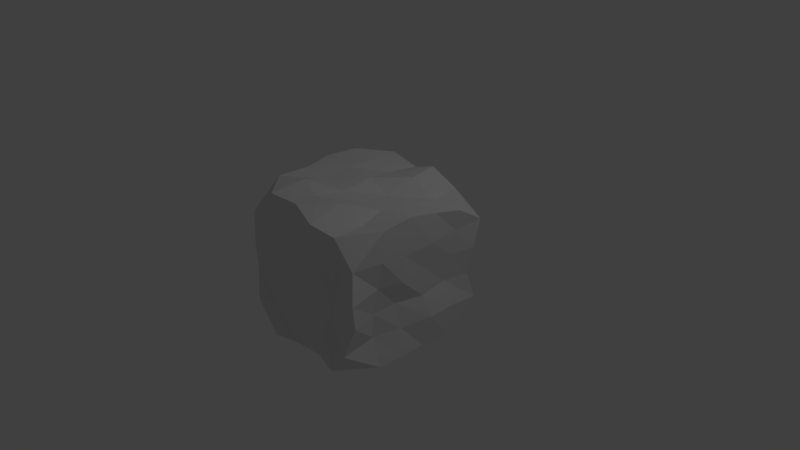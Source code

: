 # Source: TrashCube.blend  (saved by Blender 2.79.0; exported with 4.5.12 LTS)
import bpy
from mathutils import Matrix  # noqa: F401  (used for matrix-valued properties, if any)

bpy.ops.wm.read_factory_settings(use_empty=True)
scene = bpy.context.scene
scene.name = 'Scene'

# ---- collections
col_collection_1 = bpy.data.collections.new('Collection 1'); scene.collection.children.link(col_collection_1)

# ---- materials (node trees are filled in below, after node groups)
mat_matpolyart = bpy.data.materials.new('MatPolyArt')
mat_matpolyart.alpha_threshold = 0.0
mat_matpolyart.use_transparent_shadow = False
mat_matpolyart.roughness = 0.5
mat_matpolyart.specular_intensity = 0.112

# ---- material node trees

# ---- world
world_world = bpy.data.worlds.new('World'); scene.world = world_world
world_world.color = (0.05088, 0.05088, 0.05088)
world_world.use_sun_shadow = False
world_world.sun_shadow_jitter_overblur = 0.0
world_world.cycles.sampling_method = 'MANUAL'

# ---- cameras
cam_camera = bpy.data.cameras.new('Camera')
cam_camera.clip_end = 100.0
cam_camera.lens = 35.0
cam_camera.sensor_width = 32.0
cam_camera.sensor_height = 18.0
cam_camera.ortho_scale = 7.314
cam_camera.dof.focus_distance = 0.0
cam_camera.dof.aperture_fstop = 128.0

# ---- lights
light_lamp = bpy.data.lights.new('Lamp', 'POINT')
light_lamp.transmission_factor = 0.0
light_lamp.cutoff_distance = 30.0
light_lamp.energy = 100.0
light_lamp.shadow_buffer_clip_start = 1.001
light_lamp.shadow_soft_size = 0.1
light_lamp.shadow_maximum_resolution = 0.006
light_lamp.use_absolute_resolution = True

# ---- meshes
me_cube = bpy.data.meshes.new('Cube')
me_cube.from_pydata([(0.5206, 0.9632, -1.03), (0.1599, 0.995, -1.023), (-0.1821, 1.001, -1.012), (-0.5849, 0.9823, -0.9593), (-0.5686, 0.9726, 0.9814), (-0.1265, 0.9477, 0.9045), (0.1942, 0.9464, 1.005), (0.5804, 0.9619, 0.8201), (-0.5856, -1.108, -1.016), (-0.2796, -1.004, -1.037), (0.1485, -0.9829, -1.02), (0.5028, -1.089, -1.03), (0.6195, -1.06, 0.836), (0.2324, -1.092, 0.8729), (-0.1503, -0.9994, 0.9758), (-0.6239, -1.012, 0.9647), (-1.026, 0.5885, -1.027), (-1.063, 0.1779, -1.029), (-0.9337, -0.2667, -1.026), (-0.9492, -0.6322, -1.047), (-0.9233, -0.6637, 1.004), (-0.8967, -0.209, 1.008), (-1.029, 0.2048, 1.008), (-0.9201, 0.5883, 1.032), (0.8414, -0.5963, -1.04), (0.8918, -0.2731, -1.018), (0.8707, 0.1221, -1.029), (0.8778, 0.5855, -1.05), (1.012, 0.5957, 0.7757), (1.006, 0.1823, 0.8737), (1.02, -0.2155, 0.9631), (0.9995, -0.6357, 0.9153), (0.63, 0.549, 0.8047), (0.6146, 0.1739, 0.8454), (0.5726, -0.2907, 0.9143), (0.5992, -0.618, 0.8251), (0.2376, 0.547, 0.9826), (0.1923, 0.149, 0.8412), (0.2096, -0.2722, 0.8934), (0.2198, -0.6558, 0.9914), (-0.2171, 0.5703, 0.9046), (-0.1382, 0.1701, 0.9728), (-0.1147, -0.3131, 0.943), (-0.2115, -0.6483, 0.9526), (-0.5644, 0.5644, 0.9855), (-0.5749, 0.1881, 0.979), (-0.5391, -0.2932, 0.9644), (-0.5129, -0.5896, 1.059), (-0.5985, 0.6019, -1.036), (-0.6109, 0.1883, -1.009), (-0.5277, -0.244, -1.011), (-0.5859, -0.6889, -1.007), (-0.2129, 0.5736, -1.03), (-0.2235, 0.1583, -1.03), (-0.2369, -0.2888, -1.011), (-0.1689, -0.6697, -1.042), (0.2009, 0.5714, -1.01), (0.1282, 0.13, -1.017), (0.1275, -0.2273, -1.022), (0.161, -0.5789, -1.023), (0.4642, 0.6131, -1.045), (0.4459, 0.2153, -1.018), (0.5058, -0.299, -1.056), (0.4813, -0.6133, -1.044), (-0.9342, -1.104, -0.6175), (-1.061, -0.9896, -0.2073), (-0.9064, -1.111, 0.1807), (-1.004, -1.031, 0.5995), (-0.9737, 0.9794, 0.5942), (-0.9188, 0.9664, 0.1873), (-1.009, 0.9701, -0.1654), (-0.884, 0.9834, -0.5899), (1.027, 0.9533, 0.5543), (0.998, 0.8844, 0.1626), (0.9067, 0.8734, -0.2486), (0.937, 0.9937, -0.625), (0.9356, -1.066, 0.5094), (0.9904, -1.124, 0.1074), (0.9508, -1.06, -0.2349), (0.8071, -1.127, -0.6614), (0.5956, -0.9942, 0.4684), (0.5431, -0.9995, 0.153), (0.5217, -1.06, -0.2467), (0.4908, -1.014, -0.6175), (0.1759, -1.094, 0.5646), (0.115, -1.2, 0.06215), (0.17, -1.196, -0.2535), (0.1027, -1.132, -0.6491), (-0.188, -1.056, 0.5987), (-0.1687, -1.201, 0.1313), (-0.1816, -1.197, -0.2674), (-0.2208, -1.108, -0.651), (-0.5492, -1.109, 0.5503), (-0.5984, -1.143, 0.1189), (-0.6198, -1.108, -0.2401), (-0.5601, -1.052, -0.6435), (-0.5921, 0.9457, 0.5413), (-0.515, 0.9899, 0.1919), (-0.4633, 0.9511, -0.1952), (-0.4814, 0.9611, -0.5779), (-0.2025, 0.9639, 0.5318), (-0.2219, 0.9705, 0.1855), (-0.1547, 0.9369, -0.2503), (-0.1135, 0.9834, -0.609), (0.161, 0.9622, 0.5392), (0.1747, 0.9559, 0.1772), (0.1523, 0.9747, -0.2228), (0.177, 0.9896, -0.578), (0.6148, 0.9619, 0.5004), (0.5557, 0.876, 0.1833), (0.5176, 0.8886, -0.2838), (0.5459, 0.9106, -0.6055), (0.9567, 0.5755, 0.492), (0.916, 0.5388, 0.1446), (0.8439, 0.5088, -0.2405), (0.929, 0.5711, -0.6051), (0.9943, 0.1461, 0.4815), (0.9139, 0.093, 0.1265), (0.8882, 0.08963, -0.2674), (0.9488, 0.1823, -0.599), (0.982, -0.2929, 0.4585), (0.9575, -0.3042, 0.09312), (0.8206, -0.3092, -0.2463), (0.8481, -0.2483, -0.6179), (0.973, -0.6478, 0.4981), (0.8626, -0.6251, 0.09264), (0.7943, -0.6501, -0.2689), (0.765, -0.6285, -0.6217), (-0.9187, -0.6357, 0.5531), (-0.8601, -0.5785, 0.1791), (-0.9519, -0.7144, -0.2172), (-0.9526, -0.5944, -0.6001), (-0.9551, -0.2905, 0.6108), (-0.8091, -0.2233, 0.1797), (-0.784, -0.2224, -0.1666), (-0.8238, -0.3223, -0.6114), (-0.891, 0.1877, 0.5767), (-0.7938, 0.1767, 0.2055), (-0.8176, 0.1671, -0.2199), (-0.8173, 0.1181, -0.6085), (-0.9511, 0.5968, 0.602), (-0.812, 0.515, 0.1967), (-0.7885, 0.5876, -0.1801), (-0.7953, 0.6121, -0.5804), (-1.004, -1.031, 0.5996), (-0.624, -1.012, 0.9647), (-0.9233, -0.6637, 1.004), (0.9995, -0.6358, 0.9153), (0.6196, -1.06, 0.8361), (0.9356, -1.066, 0.5095), (-0.9492, -0.6322, -1.047), (-0.5857, -1.108, -1.016), (-0.9342, -1.104, -0.6175), (-0.884, 0.9834, -0.5899), (-0.585, 0.9823, -0.9593), (-1.026, 0.5885, -1.027), (-0.9201, 0.5883, 1.032), (-0.5687, 0.9726, 0.9814), (-0.9737, 0.9794, 0.5942), (0.8071, -1.127, -0.6615), (0.5029, -1.089, -1.03), (0.8414, -0.5963, -1.04), (0.937, 0.9937, -0.6251), (0.8778, 0.5856, -1.05), (0.5206, 0.9632, -1.03), (0.5804, 0.9619, 0.8201), (1.012, 0.5958, 0.7757), (1.027, 0.9533, 0.5544)], [], [(24, 127, 79, 159, 161), (47, 20, 146, 145, 15), (0, 111, 75, 162, 164), (31, 35, 12, 148, 147), (76, 149, 148, 12, 80), (35, 39, 13, 12), (39, 43, 14, 13), (43, 47, 15, 14), (8, 95, 64, 152, 151), (51, 55, 9, 8), (55, 59, 10, 9), (59, 63, 11, 10), (124, 31, 147, 149, 76), (80, 12, 13, 84), (84, 13, 14, 88), (88, 14, 15, 92), (140, 23, 156, 158, 68), (96, 4, 5, 100), (100, 5, 6, 104), (104, 6, 7, 108), (1, 0, 60, 56), (56, 60, 61, 57), (57, 61, 62, 58), (58, 62, 63, 59), (2, 1, 56, 52), (52, 56, 57, 53), (53, 57, 58, 54), (54, 58, 59, 55), (3, 2, 52, 48), (48, 52, 53, 49), (49, 53, 54, 50), (50, 54, 55, 51), (4, 157, 156, 23, 44), (16, 48, 49, 17), (17, 49, 50, 18), (18, 50, 51, 19), (5, 4, 44, 40), (40, 44, 45, 41), (41, 45, 46, 42), (42, 46, 47, 43), (6, 5, 40, 36), (36, 40, 41, 37), (37, 41, 42, 38), (38, 42, 43, 39), (7, 6, 36, 32), (32, 36, 37, 33), (33, 37, 38, 34), (34, 38, 39, 35), (72, 167, 166, 28, 112), (28, 32, 33, 29), (29, 33, 34, 30), (30, 34, 35, 31), (68, 158, 157, 4, 96), (44, 23, 22, 45), (45, 22, 21, 46), (46, 21, 20, 47), (166, 165, 7, 32, 28), (60, 27, 26, 61), (61, 26, 25, 62), (62, 25, 24, 63), (108, 7, 165, 167, 72), (112, 28, 29, 116), (116, 29, 30, 120), (120, 30, 31, 124), (92, 15, 145, 144, 67), (128, 20, 21, 132), (132, 21, 22, 136), (136, 22, 23, 140), (17, 139, 143, 16), (139, 138, 142, 143), (138, 137, 141, 142), (137, 136, 140, 141), (18, 135, 139, 17), (135, 134, 138, 139), (134, 133, 137, 138), (133, 132, 136, 137), (19, 131, 135, 18), (131, 130, 134, 135), (130, 129, 133, 134), (129, 128, 132, 133), (19, 51, 8, 151, 150), (64, 65, 130, 131), (65, 66, 129, 130), (66, 67, 128, 129), (25, 123, 127, 24), (123, 122, 126, 127), (122, 121, 125, 126), (121, 120, 124, 125), (26, 119, 123, 25), (119, 118, 122, 123), (118, 117, 121, 122), (117, 116, 120, 121), (27, 115, 119, 26), (115, 114, 118, 119), (114, 113, 117, 118), (113, 112, 116, 117), (0, 164, 163, 27, 60), (75, 74, 114, 115), (74, 73, 113, 114), (73, 72, 112, 113), (1, 107, 111, 0), (107, 106, 110, 111), (106, 105, 109, 110), (105, 104, 108, 109), (2, 103, 107, 1), (103, 102, 106, 107), (102, 101, 105, 106), (101, 100, 104, 105), (3, 99, 103, 2), (99, 98, 102, 103), (98, 97, 101, 102), (97, 96, 100, 101), (155, 154, 3, 48, 16), (71, 70, 98, 99), (70, 69, 97, 98), (69, 68, 96, 97), (9, 91, 95, 8), (91, 90, 94, 95), (90, 89, 93, 94), (89, 88, 92, 93), (10, 87, 91, 9), (87, 86, 90, 91), (86, 85, 89, 90), (85, 84, 88, 89), (11, 83, 87, 10), (83, 82, 86, 87), (82, 81, 85, 86), (81, 80, 84, 85), (63, 24, 161, 160, 11), (79, 78, 82, 83), (78, 77, 81, 82), (77, 76, 80, 81), (16, 143, 71, 153, 155), (95, 94, 65, 64), (94, 93, 66, 65), (93, 92, 67, 66), (160, 159, 79, 83, 11), (127, 126, 78, 79), (126, 125, 77, 78), (125, 124, 76, 77), (163, 162, 75, 115, 27), (111, 110, 74, 75), (110, 109, 73, 74), (109, 108, 72, 73), (154, 153, 71, 99, 3), (143, 142, 70, 71), (142, 141, 69, 70), (141, 140, 68, 69), (144, 145, 146), (147, 148, 149), (67, 144, 146, 20, 128), (150, 151, 152), (153, 154, 155), (156, 157, 158), (159, 160, 161), (162, 163, 164), (165, 166, 167), (150, 152, 64, 131, 19)])
_uv = me_cube.uv_layers.new(name='UVMap')
_uv.uv.foreach_set('vector', [0.398, 0.004811, 0.4745, 0.004811, 0.4745, 0.08129, 0.4745, 0.08129, 0.398, 0.004821, 0.398, 0.004811, 0.4745, 0.004811, 0.4745, 0.004821, 0.398, 0.08129, 0.398, 0.08129, 0.398, 0.004811, 0.4745, 0.004811, 0.4745, 0.08129, 0.4745, 0.08129, 0.398, 0.004821, 0.398, 0.004811, 0.4745, 0.004811, 0.4745, 0.08129, 0.4745, 0.08129, 0.398, 0.004821, 0.398, 0.004811, 0.398, 0.004811, 0.4745, 0.08128, 0.4745, 0.08129, 0.398, 0.08129, 0.398, 0.004811, 0.4745, 0.004811, 0.4745, 0.08129, 0.398, 0.08129, 0.398, 0.004811, 0.4745, 0.004811, 0.4745, 0.08129, 0.398, 0.08129, 0.398, 0.004811, 0.4745, 0.004811, 0.4745, 0.08129, 0.398, 0.08129, 0.398, 0.004811, 0.4745, 0.004811, 0.4745, 0.08129, 0.4745, 0.08129, 0.398, 0.004821, 0.398, 0.004811, 0.4745, 0.004811, 0.4745, 0.08129, 0.398, 0.08129, 0.398, 0.004811, 0.4745, 0.004811, 0.4745, 0.08129, 0.398, 0.08129, 0.398, 0.004811, 0.4745, 0.004811, 0.4745, 0.08129, 0.398, 0.08129, 0.398, 0.004811, 0.4745, 0.004811, 0.4745, 0.004821, 0.398, 0.08129, 0.398, 0.08129, 0.398, 0.004811, 0.4745, 0.004811, 0.4745, 0.08129, 0.398, 0.08129, 0.398, 0.004811, 0.4745, 0.004811, 0.4745, 0.08129, 0.398, 0.08129, 0.398, 0.004811, 0.4745, 0.004811, 0.4745, 0.08129, 0.398, 0.08129, 0.398, 0.004811, 0.4745, 0.004811, 0.4745, 0.004821, 0.398, 0.08129, 0.398, 0.08129, 0.398, 0.004811, 0.4745, 0.004811, 0.4745, 0.08129, 0.398, 0.08129, 0.398, 0.004811, 0.4745, 0.004811, 0.4745, 0.08129, 0.398, 0.08129, 0.398, 0.004811, 0.4745, 0.004811, 0.4745, 0.08129, 0.398, 0.08129, 0.398, 0.004811, 0.4745, 0.004811, 0.4745, 0.08129, 0.398, 0.08129, 0.398, 0.004811, 0.4745, 0.004811, 0.4745, 0.08129, 0.398, 0.08129, 0.398, 0.004811, 0.4745, 0.004811, 0.4745, 0.08129, 0.398, 0.08129, 0.398, 0.004811, 0.4745, 0.004811, 0.4745, 0.08129, 0.398, 0.08129, 0.398, 0.004811, 0.4745, 0.004811, 0.4745, 0.08129, 0.398, 0.08129, 0.398, 0.004811, 0.4745, 0.004811, 0.4745, 0.08129, 0.398, 0.08129, 0.398, 0.004811, 0.4745, 0.004811, 0.4745, 0.08129, 0.398, 0.08129, 0.398, 0.004811, 0.4745, 0.004811, 0.4745, 0.08129, 0.398, 0.08129, 0.398, 0.004811, 0.4745, 0.004811, 0.4745, 0.08129, 0.398, 0.08129, 0.398, 0.004811, 0.4745, 0.004811, 0.4745, 0.08129, 0.398, 0.08129, 0.398, 0.004811, 0.4745, 0.004811, 0.4745, 0.08129, 0.398, 0.08129, 0.398, 0.004811, 0.4745, 0.004811, 0.4745, 0.08129, 0.398, 0.08129, 0.398, 0.004811, 0.398, 0.004811, 0.4745, 0.08128, 0.4745, 0.08129, 0.398, 0.08129, 0.398, 0.004811, 0.4745, 0.004811, 0.4745, 0.08129, 0.398, 0.08129, 0.398, 0.004811, 0.4745, 0.004811, 0.4745, 0.08129, 0.398, 0.08129, 0.398, 0.004811, 0.4745, 0.004811, 0.4745, 0.08129, 0.398, 0.08129, 0.398, 0.004811, 0.4745, 0.004811, 0.4745, 0.08129, 0.398, 0.08129, 0.398, 0.004811, 0.4745, 0.004811, 0.4745, 0.08129, 0.398, 0.08129, 0.398, 0.004811, 0.4745, 0.004811, 0.4745, 0.08129, 0.398, 0.08129, 0.398, 0.004811, 0.4745, 0.004811, 0.4745, 0.08129, 0.398, 0.08129, 0.398, 0.004811, 0.4745, 0.004811, 0.4745, 0.08129, 0.398, 0.08129, 0.398, 0.004811, 0.4745, 0.004811, 0.4745, 0.08129, 0.398, 0.08129, 0.398, 0.004811, 0.4745, 0.004811, 0.4745, 0.08129, 0.398, 0.08129, 0.398, 0.004811, 0.4745, 0.004811, 0.4745, 0.08129, 0.398, 0.08129, 0.398, 0.004811, 0.4745, 0.004811, 0.4745, 0.08129, 0.398, 0.08129, 0.398, 0.004811, 0.4745, 0.004811, 0.4745, 0.08129, 0.398, 0.08129, 0.398, 0.004811, 0.4745, 0.004811, 0.4745, 0.08129, 0.398, 0.08129, 0.398, 0.004811, 0.4745, 0.004811, 0.4745, 0.08129, 0.398, 0.08129, 0.398, 0.004811, 0.398, 0.004811, 0.4745, 0.08128, 0.4745, 0.08129, 0.398, 0.08129, 0.398, 0.004811, 0.4745, 0.004811, 0.4745, 0.08129, 0.398, 0.08129, 0.398, 0.004811, 0.4745, 0.004811, 0.4745, 0.08129, 0.398, 0.08129, 0.398, 0.004811, 0.4745, 0.004811, 0.4745, 0.08129, 0.398, 0.08129, 0.398, 0.004811, 0.398, 0.004811, 0.4745, 0.08128, 0.4745, 0.08129, 0.398, 0.08129, 0.398, 0.004811, 0.4745, 0.004811, 0.4745, 0.08129, 0.398, 0.08129, 0.398, 0.004811, 0.4745, 0.004811, 0.4745, 0.08129, 0.398, 0.08129, 0.398, 0.004811, 0.4745, 0.004811, 0.4745, 0.08129, 0.398, 0.08129, 0.398, 0.08128, 0.4745, 0.004811, 0.4745, 0.004811, 0.4745, 0.08129, 0.398, 0.08129, 0.398, 0.004811, 0.4745, 0.004811, 0.4745, 0.08129, 0.398, 0.08129, 0.398, 0.004811, 0.4745, 0.004811, 0.4745, 0.08129, 0.398, 0.08129, 0.398, 0.004811, 0.4745, 0.004811, 0.4745, 0.08129, 0.398, 0.08129, 0.398, 0.004811, 0.4745, 0.004811, 0.4745, 0.004821, 0.398, 0.08129, 0.398, 0.08129, 0.398, 0.004811, 0.4745, 0.004811, 0.4745, 0.08129, 0.398, 0.08129, 0.398, 0.004811, 0.4745, 0.004811, 0.4745, 0.08129, 0.398, 0.08129, 0.398, 0.004811, 0.4745, 0.004811, 0.4745, 0.08129, 0.398, 0.08129, 0.398, 0.004811, 0.4745, 0.004811, 0.4745, 0.004824, 0.398, 0.08129, 0.398, 0.08129, 0.398, 0.004811, 0.4745, 0.004811, 0.4745, 0.08129, 0.398, 0.08129, 0.398, 0.004811, 0.4745, 0.004811, 0.4745, 0.08129, 0.398, 0.08129, 0.398, 0.004811, 0.4745, 0.004811, 0.4745, 0.08129, 0.398, 0.08129, 0.398, 0.004811, 0.4745, 0.004811, 0.4745, 0.08129, 0.398, 0.08129, 0.398, 0.004811, 0.4745, 0.004811, 0.4745, 0.08129, 0.398, 0.08129, 0.398, 0.004811, 0.4745, 0.004811, 0.4745, 0.08129, 0.398, 0.08129, 0.398, 0.004811, 0.4745, 0.004811, 0.4745, 0.08129, 0.398, 0.08129, 0.398, 0.004811, 0.4745, 0.004811, 0.4745, 0.08129, 0.398, 0.08129, 0.398, 0.004811, 0.4745, 0.004811, 0.4745, 0.08129, 0.398, 0.08129, 0.398, 0.004811, 0.4745, 0.004811, 0.4745, 0.08129, 0.398, 0.08129, 0.398, 0.004811, 0.4745, 0.004811, 0.4745, 0.08129, 0.398, 0.08129, 0.398, 0.004811, 0.4745, 0.004811, 0.4745, 0.08129, 0.398, 0.08129, 0.398, 0.004811, 0.4745, 0.004811, 0.4745, 0.08129, 0.398, 0.08129, 0.398, 0.004811, 0.4745, 0.004811, 0.4745, 0.08129, 0.398, 0.08129, 0.398, 0.004811, 0.4745, 0.004811, 0.4745, 0.08129, 0.398, 0.08129, 0.398, 0.004811, 0.4745, 0.004811, 0.4745, 0.08129, 0.4745, 0.08129, 0.398, 0.00482, 0.398, 0.004811, 0.4745, 0.004811, 0.4745, 0.08129, 0.398, 0.08129, 0.398, 0.004811, 0.4745, 0.004811, 0.4745, 0.08129, 0.398, 0.08129, 0.398, 0.004811, 0.4745, 0.004811, 0.4745, 0.08129, 0.398, 0.08129, 0.398, 0.004811, 0.4745, 0.004811, 0.4745, 0.08129, 0.398, 0.08129, 0.398, 0.004811, 0.4745, 0.004811, 0.4745, 0.08129, 0.398, 0.08129, 0.398, 0.004811, 0.4745, 0.004811, 0.4745, 0.08129, 0.398, 0.08129, 0.398, 0.004811, 0.4745, 0.004811, 0.4745, 0.08129, 0.398, 0.08129, 0.398, 0.004811, 0.4745, 0.004811, 0.4745, 0.08129, 0.398, 0.08129, 0.398, 0.004811, 0.4745, 0.004811, 0.4745, 0.08129, 0.398, 0.08129, 0.398, 0.004811, 0.4745, 0.004811, 0.4745, 0.08129, 0.398, 0.08129, 0.398, 0.004811, 0.4745, 0.004811, 0.4745, 0.08129, 0.398, 0.08129, 0.398, 0.004811, 0.4745, 0.004811, 0.4745, 0.08129, 0.398, 0.08129, 0.398, 0.004811, 0.4745, 0.004811, 0.4745, 0.08129, 0.398, 0.08129, 0.398, 0.004811, 0.4745, 0.004811, 0.4745, 0.08129, 0.398, 0.08129, 0.398, 0.004811, 0.4745, 0.004811, 0.4745, 0.08129, 0.398, 0.08129, 0.398, 0.004811, 0.398, 0.004811, 0.4745, 0.08128, 0.4745, 0.08129, 0.398, 0.08129, 0.398, 0.004811, 0.4745, 0.004811, 0.4745, 0.08129, 0.398, 0.08129, 0.398, 0.004811, 0.4745, 0.004811, 0.4745, 0.08129, 0.398, 0.08129, 0.398, 0.004811, 0.4745, 0.004811, 0.4745, 0.08129, 0.398, 0.08129, 0.398, 0.004811, 0.4745, 0.004811, 0.4745, 0.08129, 0.398, 0.08129, 0.398, 0.004811, 0.4745, 0.004811, 0.4745, 0.08129, 0.398, 0.08129, 0.398, 0.004811, 0.4745, 0.004811, 0.4745, 0.08129, 0.398, 0.08129, 0.398, 0.004811, 0.4745, 0.004811, 0.4745, 0.08129, 0.398, 0.08129, 0.398, 0.004811, 0.4745, 0.004811, 0.4745, 0.08129, 0.398, 0.08129, 0.398, 0.004811, 0.4745, 0.004811, 0.4745, 0.08129, 0.398, 0.08129, 0.398, 0.004811, 0.4745, 0.004811, 0.4745, 0.08129, 0.398, 0.08129, 0.398, 0.004811, 0.4745, 0.004811, 0.4745, 0.08129, 0.398, 0.08129, 0.398, 0.004811, 0.4745, 0.004811, 0.4745, 0.08129, 0.398, 0.08129, 0.398, 0.004811, 0.4745, 0.004811, 0.4745, 0.08129, 0.398, 0.08129, 0.398, 0.004811, 0.4745, 0.004811, 0.4745, 0.08129, 0.398, 0.08129, 0.398, 0.004811, 0.4745, 0.004811, 0.4745, 0.08129, 0.398, 0.08129, 0.398, 0.08128, 0.4745, 0.004811, 0.4745, 0.004811, 0.4745, 0.08129, 0.398, 0.08129, 0.398, 0.004811, 0.4745, 0.004811, 0.4745, 0.08129, 0.398, 0.08129, 0.398, 0.004811, 0.4745, 0.004811, 0.4745, 0.08129, 0.398, 0.08129, 0.398, 0.004811, 0.4745, 0.004811, 0.4745, 0.08129, 0.398, 0.08129, 0.398, 0.004811, 0.4745, 0.004811, 0.4745, 0.08129, 0.398, 0.08129, 0.398, 0.004811, 0.4745, 0.004811, 0.4745, 0.08129, 0.398, 0.08129, 0.398, 0.004811, 0.4745, 0.004811, 0.4745, 0.08129, 0.398, 0.08129, 0.398, 0.004811, 0.4745, 0.004811, 0.4745, 0.08129, 0.398, 0.08129, 0.398, 0.004811, 0.4745, 0.004811, 0.4745, 0.08129, 0.398, 0.08129, 0.398, 0.004811, 0.4745, 0.004811, 0.4745, 0.08129, 0.398, 0.08129, 0.398, 0.004811, 0.4745, 0.004811, 0.4745, 0.08129, 0.398, 0.08129, 0.398, 0.004811, 0.4745, 0.004811, 0.4745, 0.08129, 0.398, 0.08129, 0.398, 0.004811, 0.4745, 0.004811, 0.4745, 0.08129, 0.398, 0.08129, 0.398, 0.004811, 0.4745, 0.004811, 0.4745, 0.08129, 0.398, 0.08129, 0.398, 0.004811, 0.4745, 0.004811, 0.4745, 0.08129, 0.398, 0.08129, 0.398, 0.004811, 0.4745, 0.004811, 0.4745, 0.08129, 0.398, 0.08129, 0.398, 0.004811, 0.4745, 0.004811, 0.4745, 0.004821, 0.398, 0.08129, 0.398, 0.08129, 0.398, 0.004811, 0.4745, 0.004811, 0.4745, 0.08129, 0.398, 0.08129, 0.398, 0.004811, 0.4745, 0.004811, 0.4745, 0.08129, 0.398, 0.08129, 0.398, 0.004811, 0.4745, 0.004811, 0.4745, 0.08129, 0.398, 0.08129, 0.398, 0.004811, 0.4745, 0.004811, 0.4745, 0.08129, 0.4745, 0.08129, 0.398, 0.00482, 0.398, 0.004811, 0.4745, 0.004811, 0.4745, 0.08129, 0.398, 0.08129, 0.398, 0.004811, 0.4745, 0.004811, 0.4745, 0.08129, 0.398, 0.08129, 0.398, 0.004811, 0.4745, 0.004811, 0.4745, 0.08129, 0.398, 0.08129, 0.398, 0.08128, 0.4745, 0.004811, 0.4745, 0.004811, 0.4745, 0.08129, 0.398, 0.08129, 0.398, 0.004811, 0.4745, 0.004811, 0.4745, 0.08129, 0.398, 0.08129, 0.398, 0.004811, 0.4745, 0.004811, 0.4745, 0.08129, 0.398, 0.08129, 0.398, 0.004811, 0.4745, 0.004811, 0.4745, 0.08129, 0.398, 0.08129, 0.398, 0.08128, 0.4745, 0.004811, 0.4745, 0.004811, 0.4745, 0.08129, 0.398, 0.08129, 0.398, 0.004811, 0.4745, 0.004811, 0.4745, 0.08129, 0.398, 0.08129, 0.398, 0.004811, 0.4745, 0.004811, 0.4745, 0.08129, 0.398, 0.08129, 0.398, 0.004811, 0.4745, 0.004811, 0.4745, 0.08129, 0.398, 0.08129, 0.398, 0.08128, 0.4745, 0.004811, 0.4745, 0.004811, 0.4745, 0.08129, 0.398, 0.08129, 0.398, 0.004811, 0.4745, 0.004811, 0.4745, 0.08129, 0.398, 0.08129, 0.398, 0.004811, 0.4745, 0.004811, 0.4745, 0.08129, 0.398, 0.08129, 0.398, 0.004811, 0.4745, 0.004811, 0.4745, 0.08129, 0.398, 0.08129, 0.398, 0.004811, 0.4745, 0.01568, 0.4745, 0.08128, 0.4745, 0.004821, 0.4618, 0.08129, 0.398, 0.08129, 0.398, 0.004811, 0.398, 0.004811, 0.4745, 0.08128, 0.4745, 0.08129, 0.398, 0.08129, 0.398, 0.08128, 0.4123, 0.004811, 0.4745, 0.004811, 0.4745, 0.08129, 0.4184, 0.08129, 0.398, 0.00482, 0.4745, 0.004821, 0.4745, 0.08129, 0.398, 0.08129, 0.4745, 0.08129, 0.4042, 0.08129, 0.398, 0.004821, 0.4745, 0.08129, 0.398, 0.06745, 0.398, 0.004821, 0.4745, 0.004821, 0.4689, 0.08129, 0.398, 0.08129, 0.398, 0.08128, 0.4745, 0.004811, 0.4745, 0.004811, 0.4745, 0.08129, 0.398, 0.08129])
me_cube.materials.append(mat_matpolyart)
me_cube.use_remesh_preserve_volume = False
me_cube.use_remesh_preserve_attributes = False
me_cube.use_mirror_vertex_groups = False
me_cube.update()

# ---- objects
ob_trashcube = bpy.data.objects.new('TrashCube', me_cube)
ob_lamp = bpy.data.objects.new('Lamp', light_lamp)
ob_camera = bpy.data.objects.new('Camera', cam_camera)

# ---- transforms, parenting, visibility, modifiers, constraints
ob_trashcube.location = (0.0, 0.0, 0.0)
ob_trashcube.lineart.crease_threshold = 0.0
ob_lamp.location = (4.076, 1.005, 5.904)
ob_lamp.rotation_euler = (0.6503, 0.05522, 1.866)
ob_lamp.lock_rotations_4d = False
ob_lamp.empty_display_type = 'ARROWS'
ob_lamp.color = (0.0, 0.0, 0.0, 0.0)
ob_lamp.hide_viewport = True
ob_lamp.lineart.crease_threshold = 0.0
ob_camera.location = (7.481, -6.508, 5.344)
ob_camera.rotation_euler = (1.109, 0.0, 0.8149)
ob_camera.lock_rotations_4d = False
ob_camera.empty_display_type = 'ARROWS'
ob_camera.color = (0.0, 0.0, 0.0, 0.0)
ob_camera.hide_viewport = True
ob_camera.display_type = 'WIRE'
ob_camera.lineart.crease_threshold = 0.0

# ---- collection membership
col_collection_1.objects.link(ob_trashcube)
col_collection_1.objects.link(ob_lamp)
col_collection_1.objects.link(ob_camera)

# ---- scene / render settings (as saved in the file)
scene.camera = ob_camera
scene.frame_start = 1; scene.frame_end = 250; scene.frame_set(1)
scene.render.engine = 'BLENDER_EEVEE_NEXT'
scene.render.resolution_percentage = 50
scene.render.dither_intensity = 0.0
scene.cycles.use_denoising = False
scene.cycles.samples = 128
scene.cycles.sampling_pattern = 'TABULATED_SOBOL'
scene.cycles.use_adaptive_sampling = False
scene.cycles.use_light_tree = False
scene.cycles.blur_glossy = 0.0
scene.cycles.sample_clamp_indirect = 0.0
scene.view_settings.view_transform = 'Standard'
bpy.context.view_layer.update()
